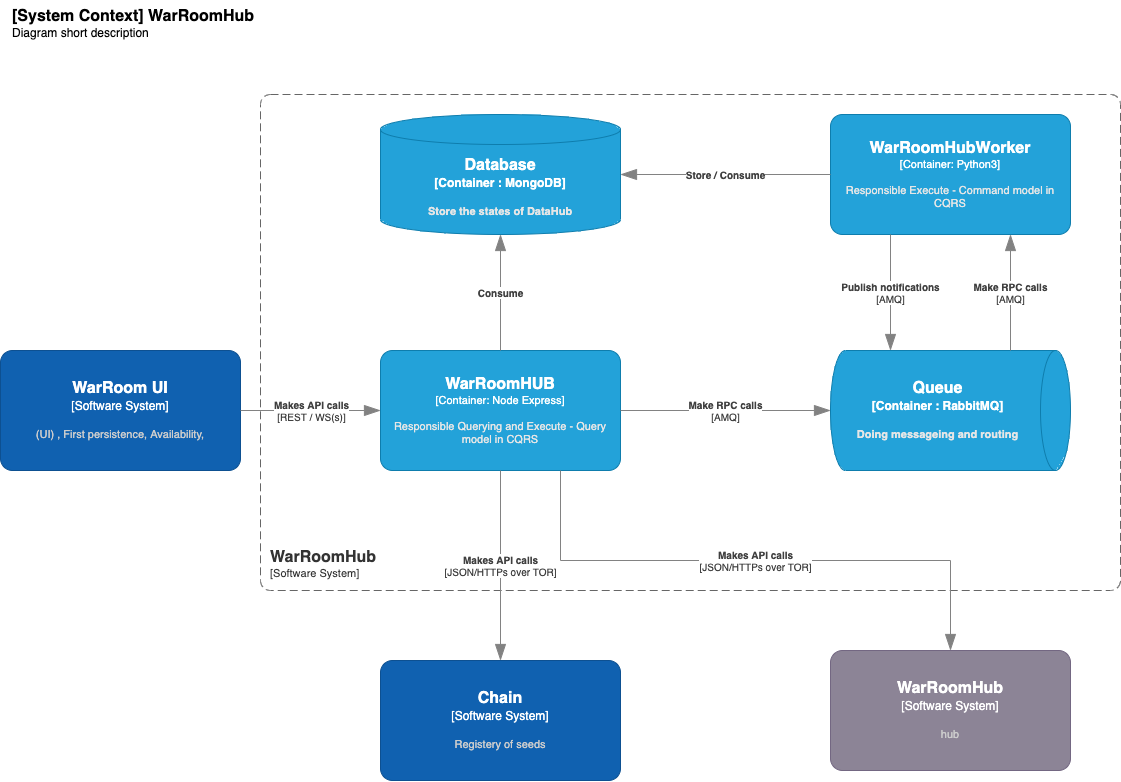

The diagram above was exported from draw.io. Its source (the exported page's mxGraphModel, read from the mxfile embedded in the PNG):
<mxGraphModel dx="1566" dy="1140" grid="1" gridSize="10" guides="1" tooltips="1" connect="1" arrows="1" fold="1" page="1" pageScale="1" pageWidth="1169" pageHeight="827" math="0" shadow="0">
  <root>
    <mxCell id="0" />
    <mxCell id="ssvnV5FWgjen96bFT_92-1" value="SC - WarRoom Hub" parent="0" />
    <object placeholders="1" c4Name="WarRoomHub" c4Type="SystemScopeBoundary" c4Application="Software System" label="&lt;font style=&quot;font-size: 16px&quot;&gt;&lt;b&gt;&lt;div style=&quot;text-align: left&quot;&gt;%c4Name%&lt;/div&gt;&lt;/b&gt;&lt;/font&gt;&lt;div style=&quot;text-align: left&quot;&gt;[%c4Application%]&lt;/div&gt;" id="ssvnV5FWgjen96bFT_92-4">
      <mxCell style="rounded=1;fontSize=11;whiteSpace=wrap;html=1;dashed=1;arcSize=20;fillColor=none;strokeColor=#666666;fontColor=#333333;labelBackgroundColor=none;align=left;verticalAlign=bottom;labelBorderColor=none;spacingTop=0;spacing=10;dashPattern=8 4;metaEdit=1;rotatable=0;perimeter=rectanglePerimeter;noLabel=0;labelPadding=0;allowArrows=0;connectable=0;expand=0;recursiveResize=0;editable=1;pointerEvents=0;absoluteArcSize=1;points=[[0.25,0,0],[0.5,0,0],[0.75,0,0],[1,0.25,0],[1,0.5,0],[1,0.75,0],[0.75,1,0],[0.5,1,0],[0.25,1,0],[0,0.75,0],[0,0.5,0],[0,0.25,0]];" parent="ssvnV5FWgjen96bFT_92-1" vertex="1">
        <mxGeometry x="270" y="104" width="860" height="496" as="geometry" />
      </mxCell>
    </object>
    <object placeholders="1" c4Name="[System Context] WarRoomHub" c4Type="ContainerScopeBoundary" c4Description="Diagram short description" label="&lt;font style=&quot;font-size: 16px&quot;&gt;&lt;b&gt;&lt;div style=&quot;text-align: left&quot;&gt;%c4Name%&lt;/div&gt;&lt;/b&gt;&lt;/font&gt;&lt;div style=&quot;text-align: left&quot;&gt;%c4Description%&lt;/div&gt;" id="ssvnV5FWgjen96bFT_92-5">
      <mxCell style="text;html=1;strokeColor=none;fillColor=none;align=left;verticalAlign=top;whiteSpace=wrap;rounded=0;metaEdit=1;allowArrows=0;resizable=1;rotatable=0;connectable=0;recursiveResize=0;expand=0;pointerEvents=0;points=[[0.25,0,0],[0.5,0,0],[0.75,0,0],[1,0.25,0],[1,0.5,0],[1,0.75,0],[0.75,1,0],[0.5,1,0],[0.25,1,0],[0,0.75,0],[0,0.5,0],[0,0.25,0]];" parent="ssvnV5FWgjen96bFT_92-1" vertex="1">
        <mxGeometry x="20" y="10" width="260" height="40" as="geometry" />
      </mxCell>
    </object>
    <object placeholders="1" c4Type="Database" c4Container="Container " c4Technology="MongoDB" c4Description="Store the states of DataHub" label="&lt;font style=&quot;font-size: 16px&quot;&gt;&lt;b&gt;%c4Type%&lt;/font&gt;&lt;div&gt;[%c4Container%:&amp;nbsp;%c4Technology%]&lt;/div&gt;&lt;br&gt;&lt;div&gt;&lt;font style=&quot;font-size: 11px&quot;&gt;&lt;font color=&quot;#E6E6E6&quot;&gt;%c4Description%&lt;/font&gt;&lt;/div&gt;" id="ssvnV5FWgjen96bFT_92-6">
      <mxCell style="shape=cylinder3;size=15;whiteSpace=wrap;html=1;boundedLbl=1;rounded=0;labelBackgroundColor=none;fillColor=#23A2D9;fontSize=12;fontColor=#ffffff;align=center;strokeColor=#0E7DAD;metaEdit=1;points=[[0.5,0,0],[1,0.25,0],[1,0.5,0],[1,0.75,0],[0.5,1,0],[0,0.75,0],[0,0.5,0],[0,0.25,0]];resizable=0;" parent="ssvnV5FWgjen96bFT_92-1" vertex="1">
        <mxGeometry x="390" y="124" width="240" height="120" as="geometry" />
      </mxCell>
    </object>
    <object placeholders="1" c4Name="WarRoomHUB" c4Type="Container" c4Technology="Node Express" c4Description="Responsible Querying and Execute - Query model in CQRS" label="&lt;font style=&quot;font-size: 16px&quot;&gt;&lt;b&gt;%c4Name%&lt;/b&gt;&lt;/font&gt;&lt;div&gt;[%c4Type%: %c4Technology%]&lt;/div&gt;&lt;br&gt;&lt;div&gt;&lt;font style=&quot;font-size: 11px&quot;&gt;&lt;font color=&quot;#E6E6E6&quot;&gt;%c4Description%&lt;/font&gt;&lt;/div&gt;" id="ssvnV5FWgjen96bFT_92-7">
      <mxCell style="rounded=1;whiteSpace=wrap;html=1;fontSize=11;labelBackgroundColor=none;fillColor=#23A2D9;fontColor=#ffffff;align=center;arcSize=10;strokeColor=#0E7DAD;metaEdit=1;resizable=0;points=[[0.25,0,0],[0.5,0,0],[0.75,0,0],[1,0.25,0],[1,0.5,0],[1,0.75,0],[0.75,1,0],[0.5,1,0],[0.25,1,0],[0,0.75,0],[0,0.5,0],[0,0.25,0]];" parent="ssvnV5FWgjen96bFT_92-1" vertex="1">
        <mxGeometry x="390" y="360" width="240" height="120" as="geometry" />
      </mxCell>
    </object>
    <object placeholders="1" c4Type="Queue" c4Container="Container " c4Technology="RabbitMQ" c4Description="Doing messageing and routing" label="&lt;font style=&quot;font-size: 16px&quot;&gt;&lt;b&gt;%c4Type%&lt;/font&gt;&lt;div&gt;[%c4Container%:&amp;nbsp;%c4Technology%]&lt;/div&gt;&lt;br&gt;&lt;div&gt;&lt;font style=&quot;font-size: 11px&quot;&gt;&lt;font color=&quot;#E6E6E6&quot;&gt;%c4Description%&lt;/font&gt;&lt;/div&gt;" id="ssvnV5FWgjen96bFT_92-8">
      <mxCell style="shape=cylinder3;size=15;direction=south;whiteSpace=wrap;html=1;boundedLbl=1;rounded=0;labelBackgroundColor=none;fillColor=#23A2D9;fontSize=12;fontColor=#ffffff;align=center;strokeColor=#0E7DAD;metaEdit=1;points=[[0.5,0,0],[1,0.25,0],[1,0.5,0],[1,0.75,0],[0.5,1,0],[0,0.75,0],[0,0.5,0],[0,0.25,0]];resizable=0;" parent="ssvnV5FWgjen96bFT_92-1" vertex="1">
        <mxGeometry x="840" y="360" width="240" height="120" as="geometry" />
      </mxCell>
    </object>
    <object placeholders="1" c4Name="WarRoom UI" c4Type="Software System" c4Description="(UI) , First persistence, Availability, " label="&lt;font style=&quot;font-size: 16px&quot;&gt;&lt;b&gt;%c4Name%&lt;/b&gt;&lt;/font&gt;&lt;div&gt;[%c4Type%]&lt;/div&gt;&lt;br&gt;&lt;div&gt;&lt;font style=&quot;font-size: 11px&quot;&gt;&lt;font color=&quot;#cccccc&quot;&gt;%c4Description%&lt;/font&gt;&lt;/div&gt;" id="ssvnV5FWgjen96bFT_92-20">
      <mxCell style="rounded=1;whiteSpace=wrap;html=1;labelBackgroundColor=none;fillColor=#1061B0;fontColor=#ffffff;align=center;arcSize=10;strokeColor=#0D5091;metaEdit=1;resizable=0;points=[[0.25,0,0],[0.5,0,0],[0.75,0,0],[1,0.25,0],[1,0.5,0],[1,0.75,0],[0.75,1,0],[0.5,1,0],[0.25,1,0],[0,0.75,0],[0,0.5,0],[0,0.25,0]];" parent="ssvnV5FWgjen96bFT_92-1" vertex="1">
        <mxGeometry x="10" y="360" width="240" height="120" as="geometry" />
      </mxCell>
    </object>
    <object placeholders="1" c4Type="Relationship" c4Description="Consume" label="&lt;div style=&quot;text-align: left&quot;&gt;&lt;div style=&quot;text-align: center&quot;&gt;&lt;b&gt;%c4Description%&lt;/b&gt;&lt;/div&gt;" id="ssvnV5FWgjen96bFT_92-21">
      <mxCell style="endArrow=blockThin;html=1;fontSize=10;fontColor=#404040;strokeWidth=1;endFill=1;strokeColor=#828282;elbow=vertical;metaEdit=1;endSize=14;startSize=14;jumpStyle=arc;jumpSize=16;rounded=0;edgeStyle=orthogonalEdgeStyle;exitX=0.5;exitY=0;exitDx=0;exitDy=0;exitPerimeter=0;entryX=0.5;entryY=1;entryDx=0;entryDy=0;entryPerimeter=0;" parent="ssvnV5FWgjen96bFT_92-1" source="ssvnV5FWgjen96bFT_92-7" target="ssvnV5FWgjen96bFT_92-6" edge="1">
        <mxGeometry width="240" relative="1" as="geometry">
          <mxPoint x="540" y="358" as="sourcePoint" />
          <mxPoint x="740" y="254" as="targetPoint" />
        </mxGeometry>
      </mxCell>
    </object>
    <object placeholders="1" c4Type="Relationship" c4Technology="REST / WS(s)" c4Description="Makes API calls" label="&lt;div style=&quot;text-align: left&quot;&gt;&lt;div style=&quot;text-align: center&quot;&gt;&lt;b&gt;%c4Description%&lt;/b&gt;&lt;/div&gt;&lt;div style=&quot;text-align: center&quot;&gt;[%c4Technology%]&lt;/div&gt;&lt;/div&gt;" id="ssvnV5FWgjen96bFT_92-22">
      <mxCell style="endArrow=blockThin;html=1;fontSize=10;fontColor=#404040;strokeWidth=1;endFill=1;strokeColor=#828282;elbow=vertical;metaEdit=1;endSize=14;startSize=14;jumpStyle=arc;jumpSize=16;rounded=0;edgeStyle=orthogonalEdgeStyle;exitX=1;exitY=0.5;exitDx=0;exitDy=0;exitPerimeter=0;entryX=0;entryY=0.5;entryDx=0;entryDy=0;entryPerimeter=0;" parent="ssvnV5FWgjen96bFT_92-1" source="ssvnV5FWgjen96bFT_92-20" target="ssvnV5FWgjen96bFT_92-7" edge="1">
        <mxGeometry width="240" relative="1" as="geometry">
          <mxPoint x="320" y="520" as="sourcePoint" />
          <mxPoint x="440" y="440" as="targetPoint" />
        </mxGeometry>
      </mxCell>
    </object>
    <object placeholders="1" c4Name="Chain" c4Type="Software System" c4Description="Registery of seeds" label="&lt;font style=&quot;font-size: 16px&quot;&gt;&lt;b&gt;%c4Name%&lt;/b&gt;&lt;/font&gt;&lt;div&gt;[%c4Type%]&lt;/div&gt;&lt;br&gt;&lt;div&gt;&lt;font style=&quot;font-size: 11px&quot;&gt;&lt;font color=&quot;#cccccc&quot;&gt;%c4Description%&lt;/font&gt;&lt;/div&gt;" id="ssvnV5FWgjen96bFT_92-23">
      <mxCell style="rounded=1;whiteSpace=wrap;html=1;labelBackgroundColor=none;fillColor=#1061B0;fontColor=#ffffff;align=center;arcSize=10;strokeColor=#0D5091;metaEdit=1;resizable=0;points=[[0.25,0,0],[0.5,0,0],[0.75,0,0],[1,0.25,0],[1,0.5,0],[1,0.75,0],[0.75,1,0],[0.5,1,0],[0.25,1,0],[0,0.75,0],[0,0.5,0],[0,0.25,0]];" parent="ssvnV5FWgjen96bFT_92-1" vertex="1">
        <mxGeometry x="390" y="670" width="240" height="120" as="geometry" />
      </mxCell>
    </object>
    <object placeholders="1" c4Name="WarRoomHub" c4Type="Software System" c4Description="hub" label="&lt;font style=&quot;font-size: 16px&quot;&gt;&lt;b&gt;%c4Name%&lt;/b&gt;&lt;/font&gt;&lt;div&gt;[%c4Type%]&lt;/div&gt;&lt;br&gt;&lt;div&gt;&lt;font style=&quot;font-size: 11px&quot;&gt;&lt;font color=&quot;#cccccc&quot;&gt;%c4Description%&lt;/font&gt;&lt;/div&gt;" id="ssvnV5FWgjen96bFT_92-24">
      <mxCell style="rounded=1;whiteSpace=wrap;html=1;labelBackgroundColor=none;fillColor=#8C8496;fontColor=#ffffff;align=center;arcSize=10;strokeColor=#736782;metaEdit=1;resizable=0;points=[[0.25,0,0],[0.5,0,0],[0.75,0,0],[1,0.25,0],[1,0.5,0],[1,0.75,0],[0.75,1,0],[0.5,1,0],[0.25,1,0],[0,0.75,0],[0,0.5,0],[0,0.25,0]];" parent="ssvnV5FWgjen96bFT_92-1" vertex="1">
        <mxGeometry x="840" y="660" width="240" height="120" as="geometry" />
      </mxCell>
    </object>
    <object placeholders="1" c4Type="Relationship" c4Technology="JSON/HTTPs over TOR" c4Description="Makes API calls" label="&lt;div style=&quot;text-align: left&quot;&gt;&lt;div style=&quot;text-align: center&quot;&gt;&lt;b&gt;%c4Description%&lt;/b&gt;&lt;/div&gt;&lt;div style=&quot;text-align: center&quot;&gt;[%c4Technology%]&lt;/div&gt;&lt;/div&gt;" id="ssvnV5FWgjen96bFT_92-25">
      <mxCell style="endArrow=blockThin;html=1;fontSize=10;fontColor=#404040;strokeWidth=1;endFill=1;strokeColor=#828282;elbow=vertical;metaEdit=1;endSize=14;startSize=14;jumpStyle=arc;jumpSize=16;rounded=0;edgeStyle=orthogonalEdgeStyle;exitX=0.75;exitY=1;exitDx=0;exitDy=0;exitPerimeter=0;" parent="ssvnV5FWgjen96bFT_92-1" source="ssvnV5FWgjen96bFT_92-7" target="ssvnV5FWgjen96bFT_92-24" edge="1">
        <mxGeometry width="240" relative="1" as="geometry">
          <mxPoint x="810" y="500" as="sourcePoint" />
          <mxPoint x="980" y="140" as="targetPoint" />
        </mxGeometry>
      </mxCell>
    </object>
    <object placeholders="1" c4Type="Relationship" c4Technology="JSON/HTTPs over TOR" c4Description="Makes API calls" label="&lt;div style=&quot;text-align: left&quot;&gt;&lt;div style=&quot;text-align: center&quot;&gt;&lt;b&gt;%c4Description%&lt;/b&gt;&lt;/div&gt;&lt;div style=&quot;text-align: center&quot;&gt;[%c4Technology%]&lt;/div&gt;&lt;/div&gt;" id="ssvnV5FWgjen96bFT_92-26">
      <mxCell style="endArrow=blockThin;html=1;fontSize=10;fontColor=#404040;strokeWidth=1;endFill=1;strokeColor=#828282;elbow=vertical;metaEdit=1;endSize=14;startSize=14;jumpStyle=arc;jumpSize=16;rounded=0;edgeStyle=orthogonalEdgeStyle;exitX=0.5;exitY=1;exitDx=0;exitDy=0;exitPerimeter=0;entryX=0.5;entryY=0;entryDx=0;entryDy=0;entryPerimeter=0;" parent="ssvnV5FWgjen96bFT_92-1" source="ssvnV5FWgjen96bFT_92-7" target="ssvnV5FWgjen96bFT_92-23" edge="1">
        <mxGeometry width="240" relative="1" as="geometry">
          <mxPoint x="660" y="560" as="sourcePoint" />
          <mxPoint x="880" y="770" as="targetPoint" />
        </mxGeometry>
      </mxCell>
    </object>
    <object placeholders="1" c4Name="WarRoomHubWorker" c4Type="Container" c4Technology="Python3" c4Description="Responsible Execute - Command model in CQRS" label="&lt;font style=&quot;font-size: 16px&quot;&gt;&lt;b&gt;%c4Name%&lt;/b&gt;&lt;/font&gt;&lt;div&gt;[%c4Type%: %c4Technology%]&lt;/div&gt;&lt;br&gt;&lt;div&gt;&lt;font style=&quot;font-size: 11px&quot;&gt;&lt;font color=&quot;#E6E6E6&quot;&gt;%c4Description%&lt;/font&gt;&lt;/div&gt;" id="y9ebC92qbpv1-Abdoqea-1">
      <mxCell style="rounded=1;whiteSpace=wrap;html=1;fontSize=11;labelBackgroundColor=none;fillColor=#23A2D9;fontColor=#ffffff;align=center;arcSize=10;strokeColor=#0E7DAD;metaEdit=1;resizable=0;points=[[0.25,0,0],[0.5,0,0],[0.75,0,0],[1,0.25,0],[1,0.5,0],[1,0.75,0],[0.75,1,0],[0.5,1,0],[0.25,1,0],[0,0.75,0],[0,0.5,0],[0,0.25,0]];" vertex="1" parent="ssvnV5FWgjen96bFT_92-1">
        <mxGeometry x="840" y="124" width="240" height="120" as="geometry" />
      </mxCell>
    </object>
    <object placeholders="1" c4Type="Relationship" c4Description="Store / Consume" label="&lt;div style=&quot;text-align: left&quot;&gt;&lt;div style=&quot;text-align: center&quot;&gt;&lt;b&gt;%c4Description%&lt;/b&gt;&lt;/div&gt;" id="y9ebC92qbpv1-Abdoqea-3">
      <mxCell style="endArrow=blockThin;html=1;fontSize=10;fontColor=#404040;strokeWidth=1;endFill=1;strokeColor=#828282;elbow=vertical;metaEdit=1;endSize=14;startSize=14;jumpStyle=arc;jumpSize=16;rounded=0;edgeStyle=orthogonalEdgeStyle;exitX=0;exitY=0.5;exitDx=0;exitDy=0;exitPerimeter=0;entryX=1;entryY=0.5;entryDx=0;entryDy=0;entryPerimeter=0;" edge="1" parent="ssvnV5FWgjen96bFT_92-1" source="y9ebC92qbpv1-Abdoqea-1" target="ssvnV5FWgjen96bFT_92-6">
        <mxGeometry width="240" relative="1" as="geometry">
          <mxPoint x="440" y="430" as="sourcePoint" />
          <mxPoint x="440" y="254" as="targetPoint" />
        </mxGeometry>
      </mxCell>
    </object>
    <object placeholders="1" c4Type="Relationship" c4Technology="AMQ" c4Description="Make RPC calls" label="&lt;div style=&quot;text-align: left&quot;&gt;&lt;div style=&quot;text-align: center&quot;&gt;&lt;b&gt;%c4Description%&lt;/b&gt;&lt;/div&gt;&lt;div style=&quot;text-align: center&quot;&gt;[%c4Technology%]&lt;/div&gt;&lt;/div&gt;" id="y9ebC92qbpv1-Abdoqea-5">
      <mxCell style="endArrow=blockThin;html=1;fontSize=10;fontColor=#404040;strokeWidth=1;endFill=1;strokeColor=#828282;elbow=vertical;metaEdit=1;endSize=14;startSize=14;jumpStyle=arc;jumpSize=16;rounded=0;edgeStyle=orthogonalEdgeStyle;exitX=1;exitY=0.5;exitDx=0;exitDy=0;exitPerimeter=0;entryX=0.5;entryY=1;entryDx=0;entryDy=0;entryPerimeter=0;" edge="1" parent="ssvnV5FWgjen96bFT_92-1" source="ssvnV5FWgjen96bFT_92-7" target="ssvnV5FWgjen96bFT_92-8">
        <mxGeometry width="240" relative="1" as="geometry">
          <mxPoint x="630" y="320" as="sourcePoint" />
          <mxPoint x="780" y="390" as="targetPoint" />
        </mxGeometry>
      </mxCell>
    </object>
    <object placeholders="1" c4Type="Relationship" c4Technology="AMQ" c4Description="Make RPC calls" label="&lt;div style=&quot;text-align: left&quot;&gt;&lt;div style=&quot;text-align: center&quot;&gt;&lt;b&gt;%c4Description%&lt;/b&gt;&lt;/div&gt;&lt;div style=&quot;text-align: center&quot;&gt;[%c4Technology%]&lt;/div&gt;&lt;/div&gt;" id="y9ebC92qbpv1-Abdoqea-6">
      <mxCell style="endArrow=blockThin;html=1;fontSize=10;fontColor=#404040;strokeWidth=1;endFill=1;strokeColor=#828282;elbow=vertical;metaEdit=1;endSize=14;startSize=14;jumpStyle=arc;jumpSize=16;rounded=0;edgeStyle=orthogonalEdgeStyle;exitX=0;exitY=0.25;exitDx=0;exitDy=0;exitPerimeter=0;entryX=0.75;entryY=1;entryDx=0;entryDy=0;entryPerimeter=0;" edge="1" parent="ssvnV5FWgjen96bFT_92-1" source="ssvnV5FWgjen96bFT_92-8" target="y9ebC92qbpv1-Abdoqea-1">
        <mxGeometry width="240" relative="1" as="geometry">
          <mxPoint x="640" y="430" as="sourcePoint" />
          <mxPoint x="850" y="430" as="targetPoint" />
        </mxGeometry>
      </mxCell>
    </object>
    <object placeholders="1" c4Type="Relationship" c4Technology="AMQ" c4Description="Publish notifications" label="&lt;div style=&quot;text-align: left&quot;&gt;&lt;div style=&quot;text-align: center&quot;&gt;&lt;b&gt;%c4Description%&lt;/b&gt;&lt;/div&gt;&lt;div style=&quot;text-align: center&quot;&gt;[%c4Technology%]&lt;/div&gt;&lt;/div&gt;" id="y9ebC92qbpv1-Abdoqea-7">
      <mxCell style="endArrow=blockThin;html=1;fontSize=10;fontColor=#404040;strokeWidth=1;endFill=1;strokeColor=#828282;elbow=vertical;metaEdit=1;endSize=14;startSize=14;jumpStyle=arc;jumpSize=16;rounded=0;edgeStyle=orthogonalEdgeStyle;exitX=0.25;exitY=1;exitDx=0;exitDy=0;exitPerimeter=0;entryX=0;entryY=0.75;entryDx=0;entryDy=0;entryPerimeter=0;" edge="1" parent="ssvnV5FWgjen96bFT_92-1" source="y9ebC92qbpv1-Abdoqea-1" target="ssvnV5FWgjen96bFT_92-8">
        <mxGeometry width="240" relative="1" as="geometry">
          <mxPoint x="650" y="440" as="sourcePoint" />
          <mxPoint x="860" y="440" as="targetPoint" />
        </mxGeometry>
      </mxCell>
    </object>
  </root>
</mxGraphModel>